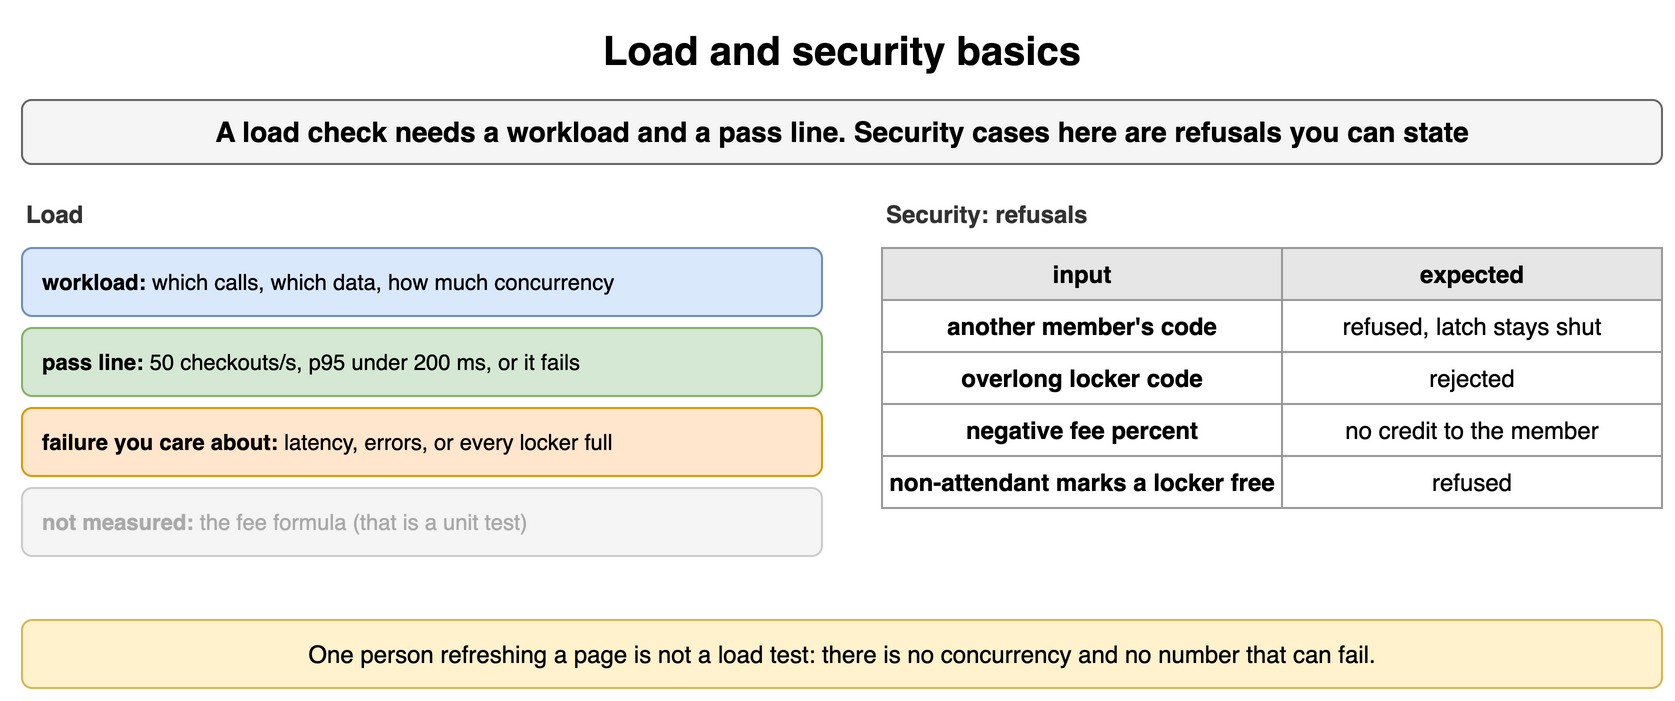

The diagram above was exported from draw.io. Its source (the exported page's mxGraphModel, read from the mxfile embedded in the PNG):
<mxGraphModel dx="900" dy="358" grid="1" gridSize="10" guides="1" tooltips="1" connect="1" arrows="1" fold="1" page="1" pageScale="1" pageWidth="900" pageHeight="358" math="0" shadow="0">
  <root>
    <mxCell id="0" />
    <mxCell id="1" parent="0" />
    <mxCell id="t141" value="Load and security basics" style="text;html=1;align=center;verticalAlign=middle;whiteSpace=wrap;fontSize=20;fontStyle=1;" vertex="1" parent="1">
      <mxGeometry x="40" y="10" width="820" height="30" as="geometry" />
    </mxCell>
    <mxCell id="t142" value="A load check needs a workload and a pass line. Security cases here are refusals you can state" style="rounded=1;whiteSpace=wrap;html=1;fillColor=#f5f5f5;strokeColor=#666666;fontStyle=1;fontSize=14;" vertex="1" parent="1">
      <mxGeometry x="40" y="50" width="820" height="32" as="geometry" />
    </mxCell>
    <mxCell id="t143" value="Load" style="text;html=1;whiteSpace=wrap;fontSize=11;align=left;verticalAlign=middle;fontSize=12;fontColor=#333333;fontStyle=1;" vertex="1" parent="1">
      <mxGeometry x="40" y="98" width="400" height="18" as="geometry" />
    </mxCell>
    <mxCell id="t144" value="&lt;b&gt;workload&lt;/b&gt;: &lt;span style='font-weight:normal'&gt;which calls, which data, how much concurrency&lt;/span&gt;" style="rounded=1;whiteSpace=wrap;html=1;fillColor=#dae8fc;strokeColor=#6c8ebf;fontSize=11;align=left;fontStyle=1;spacingLeft=8;" vertex="1" parent="1">
      <mxGeometry x="40" y="124" width="400" height="34" as="geometry" />
    </mxCell>
    <mxCell id="t145" value="&lt;b&gt;pass line&lt;/b&gt;: &lt;span style='font-weight:normal'&gt;50 checkouts/s, p95 under 200 ms, or it fails&lt;/span&gt;" style="rounded=1;whiteSpace=wrap;html=1;fillColor=#d5e8d4;strokeColor=#82b366;fontSize=11;align=left;fontStyle=1;spacingLeft=8;" vertex="1" parent="1">
      <mxGeometry x="40" y="164" width="400" height="34" as="geometry" />
    </mxCell>
    <mxCell id="t146" value="&lt;b&gt;failure you care about&lt;/b&gt;: &lt;span style='font-weight:normal'&gt;latency, errors, or every locker full&lt;/span&gt;" style="rounded=1;whiteSpace=wrap;html=1;fillColor=#ffe6cc;strokeColor=#d79b00;fontSize=11;align=left;fontStyle=1;spacingLeft=8;" vertex="1" parent="1">
      <mxGeometry x="40" y="204" width="400" height="34" as="geometry" />
    </mxCell>
    <mxCell id="t147" value="&lt;b&gt;not measured&lt;/b&gt;: &lt;span style='font-weight:normal'&gt;the fee formula (that is a unit test)&lt;/span&gt;" style="rounded=1;whiteSpace=wrap;html=1;fillColor=#f5f5f5;strokeColor=#cccccc;fontSize=11;align=left;fontStyle=1;fontColor=#aaaaaa;spacingLeft=8;" vertex="1" parent="1">
      <mxGeometry x="40" y="244" width="400" height="34" as="geometry" />
    </mxCell>
    <mxCell id="t148" value="Security: refusals" style="text;html=1;whiteSpace=wrap;fontSize=11;align=left;verticalAlign=middle;fontSize=12;fontColor=#333333;fontStyle=1;" vertex="1" parent="1">
      <mxGeometry x="470" y="98" width="390" height="18" as="geometry" />
    </mxCell>
    <mxCell id="t149" value="input" style="whiteSpace=wrap;html=1;fillColor=#e6e6e6;strokeColor=#999999;fontStyle=1;fontSize=12;" vertex="1" parent="1">
      <mxGeometry x="470" y="124" width="200" height="26" as="geometry" />
    </mxCell>
    <mxCell id="t1410" value="expected" style="whiteSpace=wrap;html=1;fillColor=#e6e6e6;strokeColor=#999999;fontStyle=1;fontSize=12;" vertex="1" parent="1">
      <mxGeometry x="670" y="124" width="190" height="26" as="geometry" />
    </mxCell>
    <mxCell id="t1411" value="another member's code" style="whiteSpace=wrap;html=1;strokeColor=#999999;fontSize=12;fillColor=#ffffff;fontStyle=1;" vertex="1" parent="1">
      <mxGeometry x="470" y="150" width="200" height="26" as="geometry" />
    </mxCell>
    <mxCell id="t1412" value="refused, latch stays shut" style="whiteSpace=wrap;html=1;strokeColor=#999999;fontSize=12;fillColor=#ffffff;" vertex="1" parent="1">
      <mxGeometry x="670" y="150" width="190" height="26" as="geometry" />
    </mxCell>
    <mxCell id="t1413" value="overlong locker code" style="whiteSpace=wrap;html=1;strokeColor=#999999;fontSize=12;fillColor=#ffffff;fontStyle=1;" vertex="1" parent="1">
      <mxGeometry x="470" y="176" width="200" height="26" as="geometry" />
    </mxCell>
    <mxCell id="t1414" value="rejected" style="whiteSpace=wrap;html=1;strokeColor=#999999;fontSize=12;fillColor=#ffffff;" vertex="1" parent="1">
      <mxGeometry x="670" y="176" width="190" height="26" as="geometry" />
    </mxCell>
    <mxCell id="t1415" value="negative fee percent" style="whiteSpace=wrap;html=1;strokeColor=#999999;fontSize=12;fillColor=#ffffff;fontStyle=1;" vertex="1" parent="1">
      <mxGeometry x="470" y="202" width="200" height="26" as="geometry" />
    </mxCell>
    <mxCell id="t1416" value="no credit to the member" style="whiteSpace=wrap;html=1;strokeColor=#999999;fontSize=12;fillColor=#ffffff;" vertex="1" parent="1">
      <mxGeometry x="670" y="202" width="190" height="26" as="geometry" />
    </mxCell>
    <mxCell id="t1417" value="non-attendant marks a locker free" style="whiteSpace=wrap;html=1;strokeColor=#999999;fontSize=12;fillColor=#ffffff;fontStyle=1;" vertex="1" parent="1">
      <mxGeometry x="470" y="228" width="200" height="26" as="geometry" />
    </mxCell>
    <mxCell id="t1418" value="refused" style="whiteSpace=wrap;html=1;strokeColor=#999999;fontSize=12;fillColor=#ffffff;" vertex="1" parent="1">
      <mxGeometry x="670" y="228" width="190" height="26" as="geometry" />
    </mxCell>
    <mxCell id="t1419" value="One person refreshing a page is not a load test: there is no concurrency and no number that can fail." style="rounded=1;whiteSpace=wrap;html=1;fillColor=#fff2cc;strokeColor=#d6b656;fontSize=12;align=center;" vertex="1" parent="1">
      <mxGeometry x="40" y="310" width="820" height="34" as="geometry" />
    </mxCell>
  </root>
</mxGraphModel>